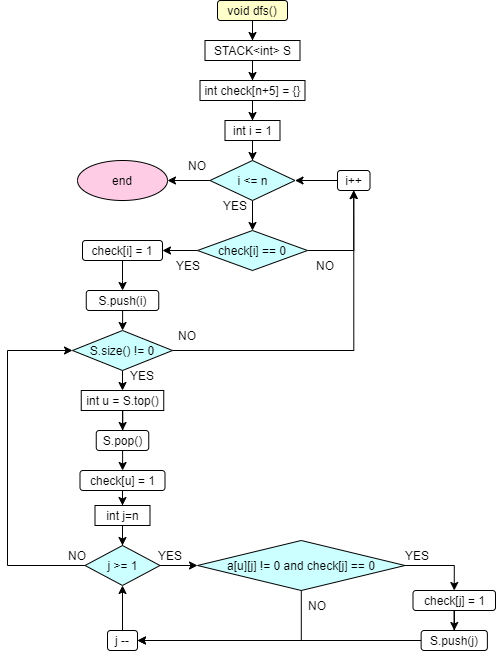

The diagram above was exported from draw.io. Its source (the exported page's mxGraphModel, read from the mxfile embedded in the PNG):
<mxGraphModel dx="1064" dy="448" grid="1" gridSize="10" guides="1" tooltips="1" connect="1" arrows="1" fold="1" page="1" pageScale="1" pageWidth="1200" pageHeight="1600" math="0" shadow="0">
  <root>
    <mxCell id="70f-YBHFvIrOcIConmz6-0" />
    <mxCell id="70f-YBHFvIrOcIConmz6-1" parent="70f-YBHFvIrOcIConmz6-0" />
    <mxCell id="70f-YBHFvIrOcIConmz6-12" value="" style="edgeStyle=orthogonalEdgeStyle;rounded=0;orthogonalLoop=1;jettySize=auto;html=1;" edge="1" parent="70f-YBHFvIrOcIConmz6-1" source="70f-YBHFvIrOcIConmz6-2" target="70f-YBHFvIrOcIConmz6-11">
      <mxGeometry relative="1" as="geometry" />
    </mxCell>
    <mxCell id="70f-YBHFvIrOcIConmz6-2" value="void dfs()" style="rounded=1;whiteSpace=wrap;html=1;fillColor=#FFFFCC;" vertex="1" parent="70f-YBHFvIrOcIConmz6-1">
      <mxGeometry x="300" y="140" width="70" height="20" as="geometry" />
    </mxCell>
    <mxCell id="70f-YBHFvIrOcIConmz6-15" value="" style="edgeStyle=orthogonalEdgeStyle;rounded=0;orthogonalLoop=1;jettySize=auto;html=1;" edge="1" parent="70f-YBHFvIrOcIConmz6-1" source="70f-YBHFvIrOcIConmz6-10" target="70f-YBHFvIrOcIConmz6-14">
      <mxGeometry relative="1" as="geometry" />
    </mxCell>
    <mxCell id="70f-YBHFvIrOcIConmz6-10" value="int check[n+5] = {}" style="rounded=0;whiteSpace=wrap;html=1;" vertex="1" parent="70f-YBHFvIrOcIConmz6-1">
      <mxGeometry x="282.5" y="220" width="105" height="20" as="geometry" />
    </mxCell>
    <mxCell id="70f-YBHFvIrOcIConmz6-13" value="" style="edgeStyle=orthogonalEdgeStyle;rounded=0;orthogonalLoop=1;jettySize=auto;html=1;" edge="1" parent="70f-YBHFvIrOcIConmz6-1" source="70f-YBHFvIrOcIConmz6-11" target="70f-YBHFvIrOcIConmz6-10">
      <mxGeometry relative="1" as="geometry" />
    </mxCell>
    <mxCell id="70f-YBHFvIrOcIConmz6-11" value="STACK&amp;lt;int&amp;gt; S" style="rounded=0;whiteSpace=wrap;html=1;" vertex="1" parent="70f-YBHFvIrOcIConmz6-1">
      <mxGeometry x="287.5" y="180" width="95" height="20" as="geometry" />
    </mxCell>
    <mxCell id="70f-YBHFvIrOcIConmz6-17" value="" style="edgeStyle=orthogonalEdgeStyle;rounded=0;orthogonalLoop=1;jettySize=auto;html=1;" edge="1" parent="70f-YBHFvIrOcIConmz6-1" source="70f-YBHFvIrOcIConmz6-14" target="70f-YBHFvIrOcIConmz6-16">
      <mxGeometry relative="1" as="geometry" />
    </mxCell>
    <mxCell id="70f-YBHFvIrOcIConmz6-14" value="int i = 1" style="rounded=0;whiteSpace=wrap;html=1;" vertex="1" parent="70f-YBHFvIrOcIConmz6-1">
      <mxGeometry x="307.5" y="260" width="55" height="20" as="geometry" />
    </mxCell>
    <mxCell id="Ob-8AV8Yax5_rRLjZZTB-4" value="" style="edgeStyle=orthogonalEdgeStyle;rounded=0;orthogonalLoop=1;jettySize=auto;html=1;" edge="1" parent="70f-YBHFvIrOcIConmz6-1" source="70f-YBHFvIrOcIConmz6-16" target="Ob-8AV8Yax5_rRLjZZTB-1">
      <mxGeometry relative="1" as="geometry" />
    </mxCell>
    <mxCell id="Ob-8AV8Yax5_rRLjZZTB-9" value="" style="edgeStyle=orthogonalEdgeStyle;rounded=0;orthogonalLoop=1;jettySize=auto;html=1;" edge="1" parent="70f-YBHFvIrOcIConmz6-1" source="70f-YBHFvIrOcIConmz6-16" target="Ob-8AV8Yax5_rRLjZZTB-8">
      <mxGeometry relative="1" as="geometry" />
    </mxCell>
    <mxCell id="70f-YBHFvIrOcIConmz6-16" value="i &amp;lt;= n" style="rhombus;whiteSpace=wrap;html=1;fillColor=#CCFFFF;" vertex="1" parent="70f-YBHFvIrOcIConmz6-1">
      <mxGeometry x="292.5" y="300" width="85" height="40" as="geometry" />
    </mxCell>
    <mxCell id="Ob-8AV8Yax5_rRLjZZTB-12" value="" style="edgeStyle=orthogonalEdgeStyle;rounded=0;orthogonalLoop=1;jettySize=auto;html=1;" edge="1" parent="70f-YBHFvIrOcIConmz6-1" source="Ob-8AV8Yax5_rRLjZZTB-1" target="Ob-8AV8Yax5_rRLjZZTB-11">
      <mxGeometry relative="1" as="geometry" />
    </mxCell>
    <mxCell id="Ob-8AV8Yax5_rRLjZZTB-15" style="edgeStyle=orthogonalEdgeStyle;rounded=0;orthogonalLoop=1;jettySize=auto;html=1;entryX=0.5;entryY=1;entryDx=0;entryDy=0;" edge="1" parent="70f-YBHFvIrOcIConmz6-1" source="Ob-8AV8Yax5_rRLjZZTB-1" target="Ob-8AV8Yax5_rRLjZZTB-5">
      <mxGeometry relative="1" as="geometry">
        <mxPoint x="440" y="390" as="targetPoint" />
        <Array as="points">
          <mxPoint x="436" y="390" />
        </Array>
      </mxGeometry>
    </mxCell>
    <mxCell id="Ob-8AV8Yax5_rRLjZZTB-1" value="check[i] == 0" style="rhombus;whiteSpace=wrap;html=1;fillColor=#CCFFFF;" vertex="1" parent="70f-YBHFvIrOcIConmz6-1">
      <mxGeometry x="280" y="370" width="110" height="40" as="geometry" />
    </mxCell>
    <mxCell id="Ob-8AV8Yax5_rRLjZZTB-6" value="" style="edgeStyle=orthogonalEdgeStyle;rounded=0;orthogonalLoop=1;jettySize=auto;html=1;" edge="1" parent="70f-YBHFvIrOcIConmz6-1" source="Ob-8AV8Yax5_rRLjZZTB-5" target="70f-YBHFvIrOcIConmz6-16">
      <mxGeometry relative="1" as="geometry" />
    </mxCell>
    <mxCell id="Ob-8AV8Yax5_rRLjZZTB-5" value="i++" style="rounded=1;whiteSpace=wrap;html=1;" vertex="1" parent="70f-YBHFvIrOcIConmz6-1">
      <mxGeometry x="420" y="310" width="32.5" height="20" as="geometry" />
    </mxCell>
    <mxCell id="Ob-8AV8Yax5_rRLjZZTB-7" value="YES" style="text;html=1;strokeColor=none;fillColor=none;align=center;verticalAlign=middle;whiteSpace=wrap;rounded=0;" vertex="1" parent="70f-YBHFvIrOcIConmz6-1">
      <mxGeometry x="287.5" y="330" width="60" height="30" as="geometry" />
    </mxCell>
    <mxCell id="Ob-8AV8Yax5_rRLjZZTB-8" value="end" style="ellipse;whiteSpace=wrap;html=1;fillColor=#FFCCE6;" vertex="1" parent="70f-YBHFvIrOcIConmz6-1">
      <mxGeometry x="160" y="300" width="90" height="40" as="geometry" />
    </mxCell>
    <mxCell id="Ob-8AV8Yax5_rRLjZZTB-10" value="NO" style="text;html=1;strokeColor=none;fillColor=none;align=center;verticalAlign=middle;whiteSpace=wrap;rounded=0;" vertex="1" parent="70f-YBHFvIrOcIConmz6-1">
      <mxGeometry x="250" y="290" width="60" height="30" as="geometry" />
    </mxCell>
    <mxCell id="Ob-8AV8Yax5_rRLjZZTB-14" value="" style="edgeStyle=orthogonalEdgeStyle;rounded=0;orthogonalLoop=1;jettySize=auto;html=1;" edge="1" parent="70f-YBHFvIrOcIConmz6-1" source="Ob-8AV8Yax5_rRLjZZTB-11" target="Ob-8AV8Yax5_rRLjZZTB-13">
      <mxGeometry relative="1" as="geometry" />
    </mxCell>
    <mxCell id="Ob-8AV8Yax5_rRLjZZTB-11" value="check[i] = 1" style="rounded=1;whiteSpace=wrap;html=1;" vertex="1" parent="70f-YBHFvIrOcIConmz6-1">
      <mxGeometry x="165" y="380" width="80" height="20" as="geometry" />
    </mxCell>
    <mxCell id="Ob-8AV8Yax5_rRLjZZTB-20" value="" style="edgeStyle=orthogonalEdgeStyle;rounded=0;orthogonalLoop=1;jettySize=auto;html=1;" edge="1" parent="70f-YBHFvIrOcIConmz6-1" source="Ob-8AV8Yax5_rRLjZZTB-13" target="Ob-8AV8Yax5_rRLjZZTB-19">
      <mxGeometry relative="1" as="geometry" />
    </mxCell>
    <mxCell id="Ob-8AV8Yax5_rRLjZZTB-13" value="S.push(i)" style="rounded=1;whiteSpace=wrap;html=1;" vertex="1" parent="70f-YBHFvIrOcIConmz6-1">
      <mxGeometry x="168.75" y="430" width="72.5" height="20" as="geometry" />
    </mxCell>
    <mxCell id="Ob-8AV8Yax5_rRLjZZTB-16" value="YES" style="text;html=1;strokeColor=none;fillColor=none;align=center;verticalAlign=middle;whiteSpace=wrap;rounded=0;" vertex="1" parent="70f-YBHFvIrOcIConmz6-1">
      <mxGeometry x="241.25" y="390" width="60" height="30" as="geometry" />
    </mxCell>
    <mxCell id="Ob-8AV8Yax5_rRLjZZTB-18" value="NO" style="text;html=1;strokeColor=none;fillColor=none;align=center;verticalAlign=middle;whiteSpace=wrap;rounded=0;" vertex="1" parent="70f-YBHFvIrOcIConmz6-1">
      <mxGeometry x="377.5" y="390" width="60" height="30" as="geometry" />
    </mxCell>
    <mxCell id="Ob-8AV8Yax5_rRLjZZTB-23" value="" style="edgeStyle=orthogonalEdgeStyle;rounded=0;orthogonalLoop=1;jettySize=auto;html=1;" edge="1" parent="70f-YBHFvIrOcIConmz6-1" source="Ob-8AV8Yax5_rRLjZZTB-19" target="Ob-8AV8Yax5_rRLjZZTB-21">
      <mxGeometry relative="1" as="geometry" />
    </mxCell>
    <mxCell id="mKkF-vJZ9pVXFOBUVzgC-3" style="edgeStyle=orthogonalEdgeStyle;rounded=0;orthogonalLoop=1;jettySize=auto;html=1;entryX=0.5;entryY=1;entryDx=0;entryDy=0;" edge="1" parent="70f-YBHFvIrOcIConmz6-1" source="Ob-8AV8Yax5_rRLjZZTB-19" target="Ob-8AV8Yax5_rRLjZZTB-5">
      <mxGeometry relative="1" as="geometry">
        <mxPoint x="450" y="490" as="targetPoint" />
      </mxGeometry>
    </mxCell>
    <mxCell id="Ob-8AV8Yax5_rRLjZZTB-19" value="S.size() != 0" style="rhombus;whiteSpace=wrap;html=1;fillColor=#CCFFFF;" vertex="1" parent="70f-YBHFvIrOcIConmz6-1">
      <mxGeometry x="155" y="470" width="100" height="40" as="geometry" />
    </mxCell>
    <mxCell id="Ob-8AV8Yax5_rRLjZZTB-29" value="" style="edgeStyle=orthogonalEdgeStyle;rounded=0;orthogonalLoop=1;jettySize=auto;html=1;" edge="1" parent="70f-YBHFvIrOcIConmz6-1" source="Ob-8AV8Yax5_rRLjZZTB-21" target="Ob-8AV8Yax5_rRLjZZTB-28">
      <mxGeometry relative="1" as="geometry" />
    </mxCell>
    <mxCell id="Ob-8AV8Yax5_rRLjZZTB-21" value="int u = S.top()" style="rounded=0;whiteSpace=wrap;html=1;" vertex="1" parent="70f-YBHFvIrOcIConmz6-1">
      <mxGeometry x="163.75" y="530" width="82.5" height="20" as="geometry" />
    </mxCell>
    <mxCell id="Ob-8AV8Yax5_rRLjZZTB-32" value="" style="edgeStyle=orthogonalEdgeStyle;rounded=0;orthogonalLoop=1;jettySize=auto;html=1;" edge="1" parent="70f-YBHFvIrOcIConmz6-1" source="Ob-8AV8Yax5_rRLjZZTB-28" target="Ob-8AV8Yax5_rRLjZZTB-31">
      <mxGeometry relative="1" as="geometry" />
    </mxCell>
    <mxCell id="Ob-8AV8Yax5_rRLjZZTB-28" value="S.pop()" style="rounded=1;whiteSpace=wrap;html=1;" vertex="1" parent="70f-YBHFvIrOcIConmz6-1">
      <mxGeometry x="178.75" y="570" width="52.5" height="20" as="geometry" />
    </mxCell>
    <mxCell id="Ob-8AV8Yax5_rRLjZZTB-34" value="" style="edgeStyle=orthogonalEdgeStyle;rounded=0;orthogonalLoop=1;jettySize=auto;html=1;" edge="1" parent="70f-YBHFvIrOcIConmz6-1" source="Ob-8AV8Yax5_rRLjZZTB-31" target="Ob-8AV8Yax5_rRLjZZTB-33">
      <mxGeometry relative="1" as="geometry" />
    </mxCell>
    <mxCell id="Ob-8AV8Yax5_rRLjZZTB-31" value="check[u] = 1" style="rounded=1;whiteSpace=wrap;html=1;" vertex="1" parent="70f-YBHFvIrOcIConmz6-1">
      <mxGeometry x="162.5" y="610" width="85" height="20" as="geometry" />
    </mxCell>
    <mxCell id="Ob-8AV8Yax5_rRLjZZTB-37" value="" style="edgeStyle=orthogonalEdgeStyle;rounded=0;orthogonalLoop=1;jettySize=auto;html=1;" edge="1" parent="70f-YBHFvIrOcIConmz6-1" source="Ob-8AV8Yax5_rRLjZZTB-33" target="Ob-8AV8Yax5_rRLjZZTB-35">
      <mxGeometry relative="1" as="geometry" />
    </mxCell>
    <mxCell id="Ob-8AV8Yax5_rRLjZZTB-33" value="int j=n" style="rounded=0;whiteSpace=wrap;html=1;" vertex="1" parent="70f-YBHFvIrOcIConmz6-1">
      <mxGeometry x="177.5" y="645" width="55" height="20" as="geometry" />
    </mxCell>
    <mxCell id="mKkF-vJZ9pVXFOBUVzgC-0" style="edgeStyle=orthogonalEdgeStyle;rounded=0;orthogonalLoop=1;jettySize=auto;html=1;entryX=0;entryY=0.5;entryDx=0;entryDy=0;" edge="1" parent="70f-YBHFvIrOcIConmz6-1" source="Ob-8AV8Yax5_rRLjZZTB-35" target="Ob-8AV8Yax5_rRLjZZTB-19">
      <mxGeometry relative="1" as="geometry">
        <mxPoint x="80" y="490" as="targetPoint" />
        <Array as="points">
          <mxPoint x="90" y="705" />
          <mxPoint x="90" y="490" />
        </Array>
      </mxGeometry>
    </mxCell>
    <mxCell id="mKkF-vJZ9pVXFOBUVzgC-8" value="" style="edgeStyle=orthogonalEdgeStyle;rounded=0;orthogonalLoop=1;jettySize=auto;html=1;" edge="1" parent="70f-YBHFvIrOcIConmz6-1" source="Ob-8AV8Yax5_rRLjZZTB-35" target="Ob-8AV8Yax5_rRLjZZTB-38">
      <mxGeometry relative="1" as="geometry" />
    </mxCell>
    <mxCell id="Ob-8AV8Yax5_rRLjZZTB-35" value="j &amp;gt;= 1" style="rhombus;whiteSpace=wrap;html=1;fillColor=#CCFFFF;" vertex="1" parent="70f-YBHFvIrOcIConmz6-1">
      <mxGeometry x="167.5" y="685" width="75" height="40" as="geometry" />
    </mxCell>
    <mxCell id="mKkF-vJZ9pVXFOBUVzgC-13" style="edgeStyle=orthogonalEdgeStyle;rounded=0;orthogonalLoop=1;jettySize=auto;html=1;entryX=1;entryY=0.5;entryDx=0;entryDy=0;" edge="1" parent="70f-YBHFvIrOcIConmz6-1" source="Ob-8AV8Yax5_rRLjZZTB-38" target="Ob-8AV8Yax5_rRLjZZTB-41">
      <mxGeometry relative="1" as="geometry">
        <mxPoint x="383.75" y="815" as="targetPoint" />
        <Array as="points">
          <mxPoint x="384" y="780" />
        </Array>
      </mxGeometry>
    </mxCell>
    <mxCell id="mKkF-vJZ9pVXFOBUVzgC-14" style="edgeStyle=orthogonalEdgeStyle;rounded=0;orthogonalLoop=1;jettySize=auto;html=1;entryX=0.5;entryY=0;entryDx=0;entryDy=0;" edge="1" parent="70f-YBHFvIrOcIConmz6-1" source="Ob-8AV8Yax5_rRLjZZTB-38" target="Ob-8AV8Yax5_rRLjZZTB-45">
      <mxGeometry relative="1" as="geometry">
        <mxPoint x="540" y="705" as="targetPoint" />
      </mxGeometry>
    </mxCell>
    <mxCell id="Ob-8AV8Yax5_rRLjZZTB-38" value="a[u][j] != 0 and check[j] == 0" style="rhombus;whiteSpace=wrap;html=1;fillColor=#CCFFFF;" vertex="1" parent="70f-YBHFvIrOcIConmz6-1">
      <mxGeometry x="280" y="680" width="207.5" height="50" as="geometry" />
    </mxCell>
    <mxCell id="Ob-8AV8Yax5_rRLjZZTB-40" value="YES" style="text;html=1;strokeColor=none;fillColor=none;align=center;verticalAlign=middle;whiteSpace=wrap;rounded=0;" vertex="1" parent="70f-YBHFvIrOcIConmz6-1">
      <mxGeometry x="222.5" y="680" width="60" height="30" as="geometry" />
    </mxCell>
    <mxCell id="mKkF-vJZ9pVXFOBUVzgC-12" style="edgeStyle=orthogonalEdgeStyle;rounded=0;orthogonalLoop=1;jettySize=auto;html=1;entryX=0.5;entryY=1;entryDx=0;entryDy=0;" edge="1" parent="70f-YBHFvIrOcIConmz6-1" source="Ob-8AV8Yax5_rRLjZZTB-41" target="Ob-8AV8Yax5_rRLjZZTB-35">
      <mxGeometry relative="1" as="geometry" />
    </mxCell>
    <mxCell id="Ob-8AV8Yax5_rRLjZZTB-41" value="j --" style="rounded=1;whiteSpace=wrap;html=1;" vertex="1" parent="70f-YBHFvIrOcIConmz6-1">
      <mxGeometry x="190" y="770" width="30" height="20" as="geometry" />
    </mxCell>
    <mxCell id="Ob-8AV8Yax5_rRLjZZTB-50" value="" style="edgeStyle=orthogonalEdgeStyle;rounded=0;orthogonalLoop=1;jettySize=auto;html=1;" edge="1" parent="70f-YBHFvIrOcIConmz6-1" source="Ob-8AV8Yax5_rRLjZZTB-45" target="Ob-8AV8Yax5_rRLjZZTB-48">
      <mxGeometry relative="1" as="geometry" />
    </mxCell>
    <mxCell id="Ob-8AV8Yax5_rRLjZZTB-45" value="check[j] = 1" style="rounded=1;whiteSpace=wrap;html=1;" vertex="1" parent="70f-YBHFvIrOcIConmz6-1">
      <mxGeometry x="495.5" y="730" width="82.5" height="20" as="geometry" />
    </mxCell>
    <mxCell id="Ob-8AV8Yax5_rRLjZZTB-52" value="" style="edgeStyle=orthogonalEdgeStyle;rounded=0;orthogonalLoop=1;jettySize=auto;html=1;" edge="1" parent="70f-YBHFvIrOcIConmz6-1" source="Ob-8AV8Yax5_rRLjZZTB-48" target="Ob-8AV8Yax5_rRLjZZTB-41">
      <mxGeometry relative="1" as="geometry" />
    </mxCell>
    <mxCell id="Ob-8AV8Yax5_rRLjZZTB-48" value="S.push(j)" style="rounded=1;whiteSpace=wrap;html=1;" vertex="1" parent="70f-YBHFvIrOcIConmz6-1">
      <mxGeometry x="503.63" y="770" width="66.25" height="20" as="geometry" />
    </mxCell>
    <mxCell id="Ob-8AV8Yax5_rRLjZZTB-51" value="YES" style="text;html=1;strokeColor=none;fillColor=none;align=center;verticalAlign=middle;whiteSpace=wrap;rounded=0;" vertex="1" parent="70f-YBHFvIrOcIConmz6-1">
      <mxGeometry x="470" y="680" width="60" height="30" as="geometry" />
    </mxCell>
    <mxCell id="mKkF-vJZ9pVXFOBUVzgC-1" value="NO" style="text;html=1;strokeColor=none;fillColor=none;align=center;verticalAlign=middle;whiteSpace=wrap;rounded=0;" vertex="1" parent="70f-YBHFvIrOcIConmz6-1">
      <mxGeometry x="130" y="680" width="60" height="30" as="geometry" />
    </mxCell>
    <mxCell id="mKkF-vJZ9pVXFOBUVzgC-2" value="YES" style="text;html=1;strokeColor=none;fillColor=none;align=center;verticalAlign=middle;whiteSpace=wrap;rounded=0;" vertex="1" parent="70f-YBHFvIrOcIConmz6-1">
      <mxGeometry x="195" y="500" width="60" height="30" as="geometry" />
    </mxCell>
    <mxCell id="mKkF-vJZ9pVXFOBUVzgC-4" value="NO" style="text;html=1;strokeColor=none;fillColor=none;align=center;verticalAlign=middle;whiteSpace=wrap;rounded=0;" vertex="1" parent="70f-YBHFvIrOcIConmz6-1">
      <mxGeometry x="240" y="460" width="60" height="30" as="geometry" />
    </mxCell>
    <mxCell id="mKkF-vJZ9pVXFOBUVzgC-15" value="NO" style="text;html=1;strokeColor=none;fillColor=none;align=center;verticalAlign=middle;whiteSpace=wrap;rounded=0;" vertex="1" parent="70f-YBHFvIrOcIConmz6-1">
      <mxGeometry x="370" y="730" width="60" height="30" as="geometry" />
    </mxCell>
  </root>
</mxGraphModel>